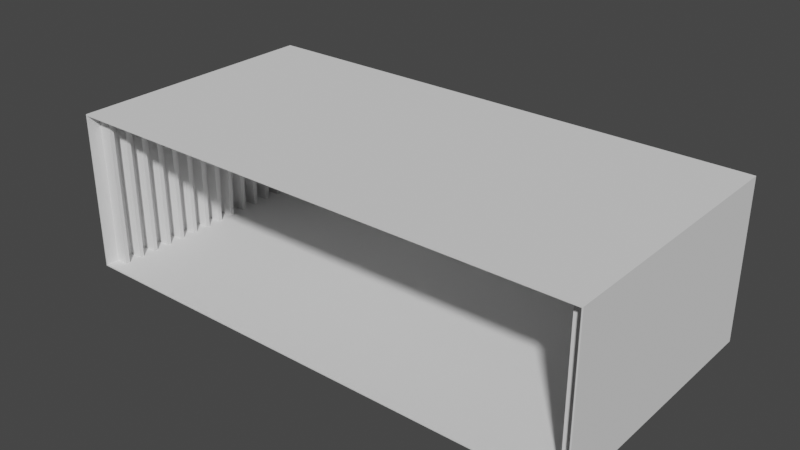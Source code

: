 # Source: Hangar.blend  (saved by Blender 3.2.14; exported with 4.5.12 LTS)
import bpy
from mathutils import Matrix  # noqa: F401  (used for matrix-valued properties, if any)

bpy.ops.wm.read_factory_settings(use_empty=True)
scene = bpy.context.scene
scene.name = 'Scene'

# ---- collections
col_collection = bpy.data.collections.new('Collection'); scene.collection.children.link(col_collection)

# ---- world
world_world = bpy.data.worlds.new('World'); scene.world = world_world
world_world.use_nodes = True; world_world.node_tree.nodes.clear()
_N = world_world.node_tree.nodes; _L = world_world.node_tree.links
n0 = _N.new('ShaderNodeOutputWorld'); n0.name = 'World Output'; n0.location = (300, 300)
n1 = _N.new('ShaderNodeBackground'); n1.name = 'Background'; n1.location = (10, 300)
n1.inputs[0].default_value = (0.05088, 0.05088, 0.05088, 1.0)
_L.new(n1.outputs[0], n0.inputs[0])
n0.is_active_output = True
world_world.color = (0.05088, 0.05088, 0.05088)
world_world.use_sun_shadow = False
world_world.sun_shadow_jitter_overblur = 0.0

# ---- meshes
me_cube_002 = bpy.data.meshes.new('Cube.002')
me_cube_002.from_pydata([(-20.0, 6.0, 20.0), (-19.9, 5.9, -9.537e-07), (-20.0, -6.0, 20.0), (-19.9, -5.9, 9.537e-07), (20.0, 6.0, 20.0), (19.9, 5.9, -9.537e-07), (20.0, -6.0, 20.0), (19.9, -5.9, 9.537e-07), (-20.0, 6.0, -9.537e-07), (-20.0, -6.0, 9.537e-07), (20.0, -6.0, 9.537e-07), (20.0, 6.0, -9.537e-07), (-19.9, 5.9, 19.9), (-19.9, -5.9, 19.9), (19.9, 5.9, 19.9), (19.9, -5.9, 19.9), (19.9, 5.9, 0.9787), (19.9, 5.9, 1.305), (19.9, 5.9, 2.284), (19.9, 5.9, 2.61), (19.9, 5.9, 3.589), (19.9, 5.9, 3.915), (19.9, 5.9, 4.893), (19.9, 5.9, 5.22), (19.9, 5.9, 6.198), (19.9, 5.9, 6.525), (19.9, 5.9, 7.503), (19.9, 5.9, 7.83), (19.9, 5.9, 8.808), (19.9, 5.9, 9.134), (19.9, 5.9, 10.11), (19.9, 5.9, 10.44), (19.9, 5.9, 11.42), (19.9, 5.9, 11.74), (19.9, 5.9, 12.72), (19.9, 5.9, 13.05), (19.9, 5.9, 14.03), (19.9, 5.9, 14.35), (19.9, 5.9, 15.33), (19.9, 5.9, 15.66), (19.9, 5.9, 16.64), (19.9, 5.9, 16.96), (19.9, 5.9, 17.94), (19.9, 5.9, 18.27), (19.9, 5.9, 19.25), (19.9, 5.9, 19.57), (19.9, -5.9, 19.57), (19.9, -5.9, 19.25), (19.9, -5.9, 18.27), (19.9, -5.9, 17.94), (19.9, -5.9, 16.96), (19.9, -5.9, 16.64), (19.9, -5.9, 15.66), (19.9, -5.9, 15.33), (19.9, -5.9, 14.35), (19.9, -5.9, 14.03), (19.9, -5.9, 13.05), (19.9, -5.9, 12.72), (19.9, -5.9, 11.74), (19.9, -5.9, 11.42), (19.9, -5.9, 10.44), (19.9, -5.9, 10.11), (19.9, -5.9, 9.134), (19.9, -5.9, 8.808), (19.9, -5.9, 7.83), (19.9, -5.9, 7.503), (19.9, -5.9, 6.525), (19.9, -5.9, 6.198), (19.9, -5.9, 5.22), (19.9, -5.9, 4.893), (19.9, -5.9, 3.915), (19.9, -5.9, 3.589), (19.9, -5.9, 2.61), (19.9, -5.9, 2.284), (19.9, -5.9, 1.305), (19.9, -5.9, 0.9787), (18.9, 5.9, 0.9787), (18.9, 5.9, 1.305), (18.9, 5.9, 2.284), (18.9, 5.9, 2.61), (18.9, 5.9, 3.589), (18.9, 5.9, 3.915), (18.9, 5.9, 4.893), (18.9, 5.9, 5.22), (18.9, 5.9, 6.198), (18.9, 5.9, 6.525), (18.9, 5.9, 7.503), (18.9, 5.9, 7.83), (18.9, 5.9, 8.808), (18.9, 5.9, 9.134), (18.9, 5.9, 10.11), (18.9, 5.9, 10.44), (18.9, 5.9, 11.42), (18.9, 5.9, 11.74), (18.9, 5.9, 12.72), (18.9, 5.9, 13.05), (18.9, 5.9, 14.03), (18.9, 5.9, 14.35), (18.9, 5.9, 15.33), (18.9, 5.9, 15.66), (18.9, 5.9, 16.64), (18.9, 5.9, 16.96), (18.9, 5.9, 17.94), (18.9, 5.9, 18.27), (18.9, 5.9, 19.25), (18.9, 5.9, 19.57), (18.9, -5.9, 19.57), (18.9, -5.9, 19.25), (18.9, -5.9, 18.27), (18.9, -5.9, 17.94), (18.9, -5.9, 16.96), (18.9, -5.9, 16.64), (18.9, -5.9, 15.66), (18.9, -5.9, 15.33), (18.9, -5.9, 14.35), (18.9, -5.9, 14.03), (18.9, -5.9, 13.05), (18.9, -5.9, 12.72), (18.9, -5.9, 11.74), (18.9, -5.9, 11.42), (18.9, -5.9, 10.44), (18.9, -5.9, 10.11), (18.9, -5.9, 9.134), (18.9, -5.9, 8.808), (18.9, -5.9, 7.83), (18.9, -5.9, 7.503), (18.9, -5.9, 6.525), (18.9, -5.9, 6.198), (18.9, -5.9, 5.22), (18.9, -5.9, 4.893), (18.9, -5.9, 3.915), (18.9, -5.9, 3.589), (18.9, -5.9, 2.61), (18.9, -5.9, 2.284), (18.9, -5.9, 1.305), (18.9, -5.9, 0.9787), (-19.9, 5.9, 19.57), (-19.9, 5.9, 19.25), (-19.9, 5.9, 18.27), (-19.9, 5.9, 17.94), (-19.9, 5.9, 16.96), (-19.9, 5.9, 16.64), (-19.9, 5.9, 15.66), (-19.9, 5.9, 15.33), (-19.9, 5.9, 14.35), (-19.9, 5.9, 14.03), (-19.9, 5.9, 13.05), (-19.9, 5.9, 12.72), (-19.9, 5.9, 11.74), (-19.9, 5.9, 11.42), (-19.9, 5.9, 10.44), (-19.9, 5.9, 10.11), (-19.9, 5.9, 9.134), (-19.9, 5.9, 8.808), (-19.9, 5.9, 7.83), (-19.9, 5.9, 7.503), (-19.9, 5.9, 6.525), (-19.9, 5.9, 6.198), (-19.9, 5.9, 5.22), (-19.9, 5.9, 4.893), (-19.9, 5.9, 3.915), (-19.9, 5.9, 3.589), (-19.9, 5.9, 2.61), (-19.9, 5.9, 2.284), (-19.9, 5.9, 1.305), (-19.9, 5.9, 0.9787), (-19.9, -5.9, 0.9787), (-19.9, -5.9, 1.305), (-19.9, -5.9, 2.284), (-19.9, -5.9, 2.61), (-19.9, -5.9, 3.589), (-19.9, -5.9, 3.915), (-19.9, -5.9, 4.893), (-19.9, -5.9, 5.22), (-19.9, -5.9, 6.198), (-19.9, -5.9, 6.525), (-19.9, -5.9, 7.503), (-19.9, -5.9, 7.83), (-19.9, -5.9, 8.808), (-19.9, -5.9, 9.134), (-19.9, -5.9, 10.11), (-19.9, -5.9, 10.44), (-19.9, -5.9, 11.42), (-19.9, -5.9, 11.74), (-19.9, -5.9, 12.72), (-19.9, -5.9, 13.05), (-19.9, -5.9, 14.03), (-19.9, -5.9, 14.35), (-19.9, -5.9, 15.33), (-19.9, -5.9, 15.66), (-19.9, -5.9, 16.64), (-19.9, -5.9, 16.96), (-19.9, -5.9, 17.94), (-19.9, -5.9, 18.27), (-19.9, -5.9, 19.25), (-19.9, -5.9, 19.57), (-18.9, 5.9, 19.57), (-18.9, 5.9, 19.25), (-18.9, 5.9, 18.27), (-18.9, 5.9, 17.94), (-18.9, 5.9, 16.96), (-18.9, 5.9, 16.64), (-18.9, 5.9, 15.66), (-18.9, 5.9, 15.33), (-18.9, 5.9, 14.35), (-18.9, 5.9, 14.03), (-18.9, 5.9, 13.05), (-18.9, 5.9, 12.72), (-18.9, 5.9, 11.74), (-18.9, 5.9, 11.42), (-18.9, 5.9, 10.44), (-18.9, 5.9, 10.11), (-18.9, 5.9, 9.134), (-18.9, 5.9, 8.808), (-18.9, 5.9, 7.83), (-18.9, 5.9, 7.503), (-18.9, 5.9, 6.525), (-18.9, 5.9, 6.198), (-18.9, 5.9, 5.22), (-18.9, 5.9, 4.893), (-18.9, 5.9, 3.915), (-18.9, 5.9, 3.589), (-18.9, 5.9, 2.61), (-18.9, 5.9, 2.284), (-18.9, 5.9, 1.305), (-18.9, 5.9, 0.9787), (-18.9, -5.9, 0.9787), (-18.9, -5.9, 1.305), (-18.9, -5.9, 2.284), (-18.9, -5.9, 2.61), (-18.9, -5.9, 3.589), (-18.9, -5.9, 3.915), (-18.9, -5.9, 4.893), (-18.9, -5.9, 5.22), (-18.9, -5.9, 6.198), (-18.9, -5.9, 6.525), (-18.9, -5.9, 7.503), (-18.9, -5.9, 7.83), (-18.9, -5.9, 8.808), (-18.9, -5.9, 9.134), (-18.9, -5.9, 10.11), (-18.9, -5.9, 10.44), (-18.9, -5.9, 11.42), (-18.9, -5.9, 11.74), (-18.9, -5.9, 12.72), (-18.9, -5.9, 13.05), (-18.9, -5.9, 14.03), (-18.9, -5.9, 14.35), (-18.9, -5.9, 15.33), (-18.9, -5.9, 15.66), (-18.9, -5.9, 16.64), (-18.9, -5.9, 16.96), (-18.9, -5.9, 17.94), (-18.9, -5.9, 18.27), (-18.9, -5.9, 19.25), (-18.9, -5.9, 19.57)], [], [(0, 8, 9, 2), (2, 9, 10, 6), (6, 10, 11, 4), (4, 11, 8, 0), (2, 6, 4, 0), (1, 5, 16, 17, 18, 19, 20, 21, 22, 23, 24, 25, 26, 27, 28, 29, 30, 31, 32, 33, 34, 35, 36, 37, 38, 39, 40, 41, 42, 43, 44, 45, 14, 12, 136, 137, 138, 139, 140, 141, 142, 143, 144, 145, 146, 147, 148, 149, 150, 151, 152, 153, 154, 155, 156, 157, 158, 159, 160, 161, 162, 163, 164, 165), (1, 3, 9, 8), (3, 7, 10, 9), (7, 5, 11, 10), (5, 1, 8, 11), (15, 13, 12, 14), (7, 3, 166, 167, 168, 169, 170, 171, 172, 173, 174, 175, 176, 177, 178, 179, 180, 181, 182, 183, 184, 185, 186, 187, 188, 189, 190, 191, 192, 193, 194, 195, 13, 15, 46, 47, 48, 49, 50, 51, 52, 53, 54, 55, 56, 57, 58, 59, 60, 61, 62, 63, 64, 65, 66, 67, 68, 69, 70, 71, 72, 73, 74, 75), (45, 46, 15, 14), (195, 136, 12, 13), (7, 75, 16, 5), (43, 42, 102, 103), (73, 18, 17, 74), (57, 56, 116, 117), (71, 20, 19, 72), (56, 35, 95, 116), (69, 22, 21, 70), (34, 57, 117, 94), (67, 24, 23, 68), (29, 28, 88, 89), (65, 26, 25, 66), (69, 68, 128, 129), (63, 28, 27, 64), (70, 21, 81, 130), (61, 30, 29, 62), (20, 71, 131, 80), (59, 32, 31, 60), (41, 40, 100, 101), (57, 34, 33, 58), (55, 54, 114, 115), (55, 36, 35, 56), (58, 33, 93, 118), (53, 38, 37, 54), (32, 59, 119, 92), (51, 40, 39, 52), (27, 26, 86, 87), (49, 42, 41, 50), (67, 66, 126, 127), (47, 44, 43, 48), (72, 19, 79, 132), (76, 135, 134, 77), (78, 133, 132, 79), (80, 131, 130, 81), (82, 129, 128, 83), (84, 127, 126, 85), (86, 125, 124, 87), (88, 123, 122, 89), (90, 121, 120, 91), (92, 119, 118, 93), (94, 117, 116, 95), (96, 115, 114, 97), (98, 113, 112, 99), (100, 111, 110, 101), (102, 109, 108, 103), (104, 107, 106, 105), (22, 69, 129, 82), (17, 16, 76, 77), (68, 23, 83, 128), (71, 70, 130, 131), (36, 55, 115, 96), (31, 30, 90, 91), (54, 37, 97, 114), (59, 58, 118, 119), (45, 44, 104, 105), (19, 18, 78, 79), (24, 67, 127, 84), (66, 25, 85, 126), (73, 72, 132, 133), (47, 46, 106, 107), (38, 53, 113, 98), (33, 32, 92, 93), (52, 39, 99, 112), (61, 60, 120, 121), (21, 20, 80, 81), (26, 65, 125, 86), (64, 27, 87, 124), (75, 74, 134, 135), (49, 48, 108, 109), (40, 51, 111, 100), (35, 34, 94, 95), (50, 41, 101, 110), (63, 62, 122, 123), (23, 22, 82, 83), (28, 63, 123, 88), (62, 29, 89, 122), (51, 50, 110, 111), (42, 49, 109, 102), (37, 36, 96, 97), (16, 75, 135, 76), (48, 43, 103, 108), (74, 17, 77, 134), (65, 64, 124, 125), (25, 24, 84, 85), (30, 61, 121, 90), (60, 31, 91, 120), (53, 52, 112, 113), (44, 47, 107, 104), (39, 38, 98, 99), (18, 73, 133, 78), (46, 45, 105, 106), (1, 165, 166, 3), (149, 148, 208, 209), (163, 168, 167, 164), (187, 186, 246, 247), (161, 170, 169, 162), (148, 183, 243, 208), (159, 172, 171, 160), (182, 149, 209, 242), (157, 174, 173, 158), (161, 160, 220, 221), (155, 176, 175, 156), (173, 172, 232, 233), (153, 178, 177, 154), (162, 169, 229, 222), (151, 180, 179, 152), (136, 195, 255, 196), (149, 182, 181, 150), (168, 163, 223, 228), (147, 184, 183, 148), (147, 146, 206, 207), (145, 186, 185, 146), (194, 137, 197, 254), (143, 188, 187, 144), (185, 184, 244, 245), (141, 190, 189, 142), (150, 181, 241, 210), (139, 192, 191, 140), (180, 151, 211, 240), (137, 194, 193, 138), (159, 158, 218, 219), (226, 225, 224, 227), (228, 223, 222, 229), (230, 221, 220, 231), (232, 219, 218, 233), (234, 217, 216, 235), (236, 215, 214, 237), (238, 213, 212, 239), (240, 211, 210, 241), (242, 209, 208, 243), (244, 207, 206, 245), (246, 205, 204, 247), (248, 203, 202, 249), (250, 201, 200, 251), (252, 199, 198, 253), (254, 197, 196, 255), (170, 161, 221, 230), (160, 171, 231, 220), (175, 174, 234, 235), (163, 162, 222, 223), (184, 147, 207, 244), (137, 136, 196, 197), (146, 185, 245, 206), (189, 188, 248, 249), (151, 150, 210, 211), (172, 159, 219, 232), (158, 173, 233, 218), (177, 176, 236, 237), (165, 164, 224, 225), (186, 145, 205, 246), (139, 138, 198, 199), (144, 187, 247, 204), (191, 190, 250, 251), (153, 152, 212, 213), (174, 157, 217, 234), (156, 175, 235, 216), (179, 178, 238, 239), (188, 143, 203, 248), (141, 140, 200, 201), (142, 189, 249, 202), (193, 192, 252, 253), (167, 166, 226, 227), (155, 154, 214, 215), (176, 155, 215, 236), (154, 177, 237, 214), (181, 180, 240, 241), (190, 141, 201, 250), (143, 142, 202, 203), (140, 191, 251, 200), (195, 194, 254, 255), (169, 168, 228, 229), (157, 156, 216, 217), (178, 153, 213, 238), (152, 179, 239, 212), (183, 182, 242, 243), (192, 139, 199, 252), (145, 144, 204, 205), (166, 165, 225, 226), (138, 193, 253, 198), (164, 167, 227, 224), (171, 170, 230, 231)])
_uv = me_cube_002.uv_layers.new(name='UVMap')
_uv.uv.foreach_set('vector', [0.375, 0.0, 0.625, 0.0, 0.625, 0.25, 0.375, 0.25, 0.375, 0.25, 0.625, 0.25, 0.625, 0.5, 0.375, 0.5, 0.375, 0.5, 0.625, 0.5, 0.625, 0.75, 0.375, 0.75, 0.375, 0.75, 0.625, 0.75, 0.625, 1.0, 0.375, 1.0, 0.125, 0.5, 0.375, 0.5, 0.375, 0.75, 0.125, 0.75, 0.8576, 0.7465, 0.6424, 0.7465, 0.6424, 0.7465, 0.6424, 0.7465, 0.6424, 0.7465, 0.6424, 0.7465, 0.6424, 0.7465, 0.6424, 0.7465, 0.6424, 0.7465, 0.6424, 0.7465, 0.6424, 0.7465, 0.6424, 0.7465, 0.6424, 0.7465, 0.6424, 0.7465, 0.6424, 0.7465, 0.6424, 0.7465, 0.6424, 0.7465, 0.6424, 0.7465, 0.6424, 0.7465, 0.6424, 0.7465, 0.6424, 0.7465, 0.6424, 0.7465, 0.6424, 0.7465, 0.6424, 0.7465, 0.6424, 0.7465, 0.6424, 0.7465, 0.6424, 0.7465, 0.6424, 0.7465, 0.6424, 0.7465, 0.6424, 0.7465, 0.6424, 0.7465, 0.6424, 0.7465, 0.6424, 0.7465, 0.8576, 0.7465, 0.8576, 0.7465, 0.8576, 0.7465, 0.8576, 0.7465, 0.8576, 0.7465, 0.8576, 0.7465, 0.8576, 0.7465, 0.8576, 0.7465, 0.8576, 0.7465, 0.8576, 0.7465, 0.8576, 0.7465, 0.8576, 0.7465, 0.8576, 0.7465, 0.8576, 0.7465, 0.8576, 0.7465, 0.8576, 0.7465, 0.8576, 0.7465, 0.8576, 0.7465, 0.8576, 0.7465, 0.8576, 0.7465, 0.8576, 0.7465, 0.8576, 0.7465, 0.8576, 0.7465, 0.8576, 0.7465, 0.8576, 0.7465, 0.8576, 0.7465, 0.8576, 0.7465, 0.8576, 0.7465, 0.8576, 0.7465, 0.8576, 0.7465, 0.8576, 0.7465, 0.8576, 0.7465, 0.8576, 0.5035, 0.875, 0.5, 0.875, 0.75, 0.8576, 0.5035, 0.6424, 0.5035, 0.625, 0.5, 0.875, 0.5, 0.6424, 0.5035, 0.6424, 0.7465, 0.625, 0.75, 0.625, 0.5, 0.6424, 0.7465, 0.8576, 0.7465, 0.875, 0.75, 0.625, 0.75, 0.6424, 0.5035, 0.8576, 0.5035, 0.8576, 0.7465, 0.6424, 0.7465, 0.6424, 0.5035, 0.8576, 0.5035, 0.8576, 0.5035, 0.8576, 0.5035, 0.8576, 0.5035, 0.8576, 0.5035, 0.8576, 0.5035, 0.8576, 0.5035, 0.8576, 0.5035, 0.8576, 0.5035, 0.8576, 0.5035, 0.8576, 0.5035, 0.8576, 0.5035, 0.8576, 0.5035, 0.8576, 0.5035, 0.8576, 0.5035, 0.8576, 0.5035, 0.8576, 0.5035, 0.8576, 0.5035, 0.8576, 0.5035, 0.8576, 0.5035, 0.8576, 0.5035, 0.8576, 0.5035, 0.8576, 0.5035, 0.8576, 0.5035, 0.8576, 0.5035, 0.8576, 0.5035, 0.8576, 0.5035, 0.8576, 0.5035, 0.8576, 0.5035, 0.8576, 0.5035, 0.8576, 0.5035, 0.8576, 0.5035, 0.6424, 0.5035, 0.6424, 0.5035, 0.6424, 0.5035, 0.6424, 0.5035, 0.6424, 0.5035, 0.6424, 0.5035, 0.6424, 0.5035, 0.6424, 0.5035, 0.6424, 0.5035, 0.6424, 0.5035, 0.6424, 0.5035, 0.6424, 0.5035, 0.6424, 0.5035, 0.6424, 0.5035, 0.6424, 0.5035, 0.6424, 0.5035, 0.6424, 0.5035, 0.6424, 0.5035, 0.6424, 0.5035, 0.6424, 0.5035, 0.6424, 0.5035, 0.6424, 0.5035, 0.6424, 0.5035, 0.6424, 0.5035, 0.6424, 0.5035, 0.6424, 0.5035, 0.6424, 0.5035, 0.6424, 0.5035, 0.6424, 0.5035, 0.6424, 0.5035, 0.6424, 0.5035, 0.6424, 0.7465, 0.6424, 0.5035, 0.6424, 0.5035, 0.6424, 0.7465, 0.8576, 0.5035, 0.8576, 0.7465, 0.8576, 0.7465, 0.8576, 0.5035, 0.6424, 0.5035, 0.6424, 0.5035, 0.6424, 0.7465, 0.6424, 0.7465, 0.6424, 0.7465, 0.6424, 0.7465, 0.6424, 0.7465, 0.6424, 0.7465, 0.6424, 0.5035, 0.6424, 0.7465, 0.6424, 0.7465, 0.6424, 0.5035, 0.6424, 0.5035, 0.6424, 0.5035, 0.6424, 0.5035, 0.6424, 0.5035, 0.6424, 0.5035, 0.6424, 0.7465, 0.6424, 0.7465, 0.6424, 0.5035, 0.6424, 0.5035, 0.6424, 0.7465, 0.6424, 0.7465, 0.6424, 0.5035, 0.6424, 0.5035, 0.6424, 0.7465, 0.6424, 0.7465, 0.6424, 0.5035, 0.6424, 0.7465, 0.6424, 0.5035, 0.6424, 0.5035, 0.6424, 0.7465, 0.6424, 0.5035, 0.6424, 0.7465, 0.6424, 0.7465, 0.6424, 0.5035, 0.6424, 0.7465, 0.6424, 0.7465, 0.6424, 0.7465, 0.6424, 0.7465, 0.6424, 0.5035, 0.6424, 0.7465, 0.6424, 0.7465, 0.6424, 0.5035, 0.6424, 0.5035, 0.6424, 0.5035, 0.6424, 0.5035, 0.6424, 0.5035, 0.6424, 0.5035, 0.6424, 0.7465, 0.6424, 0.7465, 0.6424, 0.5035, 0.6424, 0.5035, 0.6424, 0.7465, 0.6424, 0.7465, 0.6424, 0.5035, 0.6424, 0.5035, 0.6424, 0.7465, 0.6424, 0.7465, 0.6424, 0.5035, 0.6424, 0.7465, 0.6424, 0.5035, 0.6424, 0.5035, 0.6424, 0.7465, 0.6424, 0.5035, 0.6424, 0.7465, 0.6424, 0.7465, 0.6424, 0.5035, 0.6424, 0.7465, 0.6424, 0.7465, 0.6424, 0.7465, 0.6424, 0.7465, 0.6424, 0.5035, 0.6424, 0.7465, 0.6424, 0.7465, 0.6424, 0.5035, 0.6424, 0.5035, 0.6424, 0.5035, 0.6424, 0.5035, 0.6424, 0.5035, 0.6424, 0.5035, 0.6424, 0.7465, 0.6424, 0.7465, 0.6424, 0.5035, 0.6424, 0.5035, 0.6424, 0.7465, 0.6424, 0.7465, 0.6424, 0.5035, 0.6424, 0.5035, 0.6424, 0.7465, 0.6424, 0.7465, 0.6424, 0.5035, 0.6424, 0.7465, 0.6424, 0.5035, 0.6424, 0.5035, 0.6424, 0.7465, 0.6424, 0.5035, 0.6424, 0.7465, 0.6424, 0.7465, 0.6424, 0.5035, 0.6424, 0.7465, 0.6424, 0.7465, 0.6424, 0.7465, 0.6424, 0.7465, 0.6424, 0.5035, 0.6424, 0.7465, 0.6424, 0.7465, 0.6424, 0.5035, 0.6424, 0.5035, 0.6424, 0.5035, 0.6424, 0.5035, 0.6424, 0.5035, 0.6424, 0.5035, 0.6424, 0.7465, 0.6424, 0.7465, 0.6424, 0.5035, 0.6424, 0.5035, 0.6424, 0.7465, 0.6424, 0.7465, 0.6424, 0.5035, 0.6424, 0.7465, 0.6424, 0.5035, 0.6424, 0.5035, 0.6424, 0.7465, 0.6424, 0.7465, 0.6424, 0.5035, 0.6424, 0.5035, 0.6424, 0.7465, 0.6424, 0.7465, 0.6424, 0.5035, 0.6424, 0.5035, 0.6424, 0.7465, 0.6424, 0.7465, 0.6424, 0.5035, 0.6424, 0.5035, 0.6424, 0.7465, 0.6424, 0.7465, 0.6424, 0.5035, 0.6424, 0.5035, 0.6424, 0.7465, 0.6424, 0.7465, 0.6424, 0.5035, 0.6424, 0.5035, 0.6424, 0.7465, 0.6424, 0.7465, 0.6424, 0.5035, 0.6424, 0.5035, 0.6424, 0.7465, 0.6424, 0.7465, 0.6424, 0.5035, 0.6424, 0.5035, 0.6424, 0.7465, 0.6424, 0.7465, 0.6424, 0.5035, 0.6424, 0.5035, 0.6424, 0.7465, 0.6424, 0.7465, 0.6424, 0.5035, 0.6424, 0.5035, 0.6424, 0.7465, 0.6424, 0.7465, 0.6424, 0.5035, 0.6424, 0.5035, 0.6424, 0.7465, 0.6424, 0.7465, 0.6424, 0.5035, 0.6424, 0.5035, 0.6424, 0.7465, 0.6424, 0.7465, 0.6424, 0.5035, 0.6424, 0.5035, 0.6424, 0.7465, 0.6424, 0.7465, 0.6424, 0.5035, 0.6424, 0.5035, 0.6424, 0.7465, 0.6424, 0.7465, 0.6424, 0.5035, 0.6424, 0.5035, 0.6424, 0.7465, 0.6424, 0.7465, 0.6424, 0.5035, 0.6424, 0.5035, 0.6424, 0.7465, 0.6424, 0.7465, 0.6424, 0.7465, 0.6424, 0.7465, 0.6424, 0.7465, 0.6424, 0.5035, 0.6424, 0.7465, 0.6424, 0.7465, 0.6424, 0.5035, 0.6424, 0.5035, 0.6424, 0.5035, 0.6424, 0.5035, 0.6424, 0.5035, 0.6424, 0.7465, 0.6424, 0.5035, 0.6424, 0.5035, 0.6424, 0.7465, 0.6424, 0.7465, 0.6424, 0.7465, 0.6424, 0.7465, 0.6424, 0.7465, 0.6424, 0.5035, 0.6424, 0.7465, 0.6424, 0.7465, 0.6424, 0.5035, 0.6424, 0.5035, 0.6424, 0.5035, 0.6424, 0.5035, 0.6424, 0.5035, 0.6424, 0.7465, 0.6424, 0.7465, 0.6424, 0.7465, 0.6424, 0.7465, 0.6424, 0.7465, 0.6424, 0.7465, 0.6424, 0.7465, 0.6424, 0.7465, 0.6424, 0.7465, 0.6424, 0.5035, 0.6424, 0.5035, 0.6424, 0.7465, 0.6424, 0.5035, 0.6424, 0.7465, 0.6424, 0.7465, 0.6424, 0.5035, 0.6424, 0.5035, 0.6424, 0.5035, 0.6424, 0.5035, 0.6424, 0.5035, 0.6424, 0.5035, 0.6424, 0.5035, 0.6424, 0.5035, 0.6424, 0.5035, 0.6424, 0.7465, 0.6424, 0.5035, 0.6424, 0.5035, 0.6424, 0.7465, 0.6424, 0.7465, 0.6424, 0.7465, 0.6424, 0.7465, 0.6424, 0.7465, 0.6424, 0.5035, 0.6424, 0.7465, 0.6424, 0.7465, 0.6424, 0.5035, 0.6424, 0.5035, 0.6424, 0.5035, 0.6424, 0.5035, 0.6424, 0.5035, 0.6424, 0.7465, 0.6424, 0.7465, 0.6424, 0.7465, 0.6424, 0.7465, 0.6424, 0.7465, 0.6424, 0.5035, 0.6424, 0.5035, 0.6424, 0.7465, 0.6424, 0.5035, 0.6424, 0.7465, 0.6424, 0.7465, 0.6424, 0.5035, 0.6424, 0.5035, 0.6424, 0.5035, 0.6424, 0.5035, 0.6424, 0.5035, 0.6424, 0.5035, 0.6424, 0.5035, 0.6424, 0.5035, 0.6424, 0.5035, 0.6424, 0.7465, 0.6424, 0.5035, 0.6424, 0.5035, 0.6424, 0.7465, 0.6424, 0.7465, 0.6424, 0.7465, 0.6424, 0.7465, 0.6424, 0.7465, 0.6424, 0.5035, 0.6424, 0.7465, 0.6424, 0.7465, 0.6424, 0.5035, 0.6424, 0.5035, 0.6424, 0.5035, 0.6424, 0.5035, 0.6424, 0.5035, 0.6424, 0.7465, 0.6424, 0.7465, 0.6424, 0.7465, 0.6424, 0.7465, 0.6424, 0.7465, 0.6424, 0.5035, 0.6424, 0.5035, 0.6424, 0.7465, 0.6424, 0.5035, 0.6424, 0.7465, 0.6424, 0.7465, 0.6424, 0.5035, 0.6424, 0.5035, 0.6424, 0.5035, 0.6424, 0.5035, 0.6424, 0.5035, 0.6424, 0.7465, 0.6424, 0.5035, 0.6424, 0.5035, 0.6424, 0.7465, 0.6424, 0.7465, 0.6424, 0.7465, 0.6424, 0.7465, 0.6424, 0.7465, 0.6424, 0.7465, 0.6424, 0.5035, 0.6424, 0.5035, 0.6424, 0.7465, 0.6424, 0.5035, 0.6424, 0.7465, 0.6424, 0.7465, 0.6424, 0.5035, 0.6424, 0.5035, 0.6424, 0.7465, 0.6424, 0.7465, 0.6424, 0.5035, 0.6424, 0.5035, 0.6424, 0.5035, 0.6424, 0.5035, 0.6424, 0.5035, 0.6424, 0.7465, 0.6424, 0.7465, 0.6424, 0.7465, 0.6424, 0.7465, 0.6424, 0.7465, 0.6424, 0.5035, 0.6424, 0.5035, 0.6424, 0.7465, 0.6424, 0.5035, 0.6424, 0.7465, 0.6424, 0.7465, 0.6424, 0.5035, 0.6424, 0.5035, 0.6424, 0.5035, 0.6424, 0.5035, 0.6424, 0.5035, 0.6424, 0.7465, 0.6424, 0.5035, 0.6424, 0.5035, 0.6424, 0.7465, 0.6424, 0.7465, 0.6424, 0.7465, 0.6424, 0.7465, 0.6424, 0.7465, 0.6424, 0.7465, 0.6424, 0.5035, 0.6424, 0.5035, 0.6424, 0.7465, 0.6424, 0.5035, 0.6424, 0.7465, 0.6424, 0.7465, 0.6424, 0.5035, 0.8576, 0.7465, 0.8576, 0.7465, 0.8576, 0.5035, 0.8576, 0.5035, 0.8576, 0.7465, 0.8576, 0.7465, 0.8576, 0.7465, 0.8576, 0.7465, 0.8576, 0.7465, 0.8576, 0.5035, 0.8576, 0.5035, 0.8576, 0.7465, 0.8576, 0.5035, 0.8576, 0.5035, 0.8576, 0.5035, 0.8576, 0.5035, 0.8576, 0.7465, 0.8576, 0.5035, 0.8576, 0.5035, 0.8576, 0.7465, 0.8576, 0.7465, 0.8576, 0.5035, 0.8576, 0.5035, 0.8576, 0.7465, 0.8576, 0.7465, 0.8576, 0.5035, 0.8576, 0.5035, 0.8576, 0.7465, 0.8576, 0.5035, 0.8576, 0.7465, 0.8576, 0.7465, 0.8576, 0.5035, 0.8576, 0.7465, 0.8576, 0.5035, 0.8576, 0.5035, 0.8576, 0.7465, 0.8576, 0.7465, 0.8576, 0.7465, 0.8576, 0.7465, 0.8576, 0.7465, 0.8576, 0.7465, 0.8576, 0.5035, 0.8576, 0.5035, 0.8576, 0.7465, 0.8576, 0.5035, 0.8576, 0.5035, 0.8576, 0.5035, 0.8576, 0.5035, 0.8576, 0.7465, 0.8576, 0.5035, 0.8576, 0.5035, 0.8576, 0.7465, 0.8576, 0.7465, 0.8576, 0.5035, 0.8576, 0.5035, 0.8576, 0.7465, 0.8576, 0.7465, 0.8576, 0.5035, 0.8576, 0.5035, 0.8576, 0.7465, 0.8576, 0.7465, 0.8576, 0.5035, 0.8576, 0.5035, 0.8576, 0.7465, 0.8576, 0.7465, 0.8576, 0.5035, 0.8576, 0.5035, 0.8576, 0.7465, 0.8576, 0.5035, 0.8576, 0.7465, 0.8576, 0.7465, 0.8576, 0.5035, 0.8576, 0.7465, 0.8576, 0.5035, 0.8576, 0.5035, 0.8576, 0.7465, 0.8576, 0.7465, 0.8576, 0.7465, 0.8576, 0.7465, 0.8576, 0.7465, 0.8576, 0.7465, 0.8576, 0.5035, 0.8576, 0.5035, 0.8576, 0.7465, 0.8576, 0.5035, 0.8576, 0.7465, 0.8576, 0.7465, 0.8576, 0.5035, 0.8576, 0.7465, 0.8576, 0.5035, 0.8576, 0.5035, 0.8576, 0.7465, 0.8576, 0.5035, 0.8576, 0.5035, 0.8576, 0.5035, 0.8576, 0.5035, 0.8576, 0.7465, 0.8576, 0.5035, 0.8576, 0.5035, 0.8576, 0.7465, 0.8576, 0.7465, 0.8576, 0.5035, 0.8576, 0.5035, 0.8576, 0.7465, 0.8576, 0.7465, 0.8576, 0.5035, 0.8576, 0.5035, 0.8576, 0.7465, 0.8576, 0.5035, 0.8576, 0.7465, 0.8576, 0.7465, 0.8576, 0.5035, 0.8576, 0.7465, 0.8576, 0.5035, 0.8576, 0.5035, 0.8576, 0.7465, 0.8576, 0.7465, 0.8576, 0.7465, 0.8576, 0.7465, 0.8576, 0.7465, 0.8576, 0.5035, 0.8576, 0.7465, 0.8576, 0.7465, 0.8576, 0.5035, 0.8576, 0.5035, 0.8576, 0.7465, 0.8576, 0.7465, 0.8576, 0.5035, 0.8576, 0.5035, 0.8576, 0.7465, 0.8576, 0.7465, 0.8576, 0.5035, 0.8576, 0.5035, 0.8576, 0.7465, 0.8576, 0.7465, 0.8576, 0.5035, 0.8576, 0.5035, 0.8576, 0.7465, 0.8576, 0.7465, 0.8576, 0.5035, 0.8576, 0.5035, 0.8576, 0.7465, 0.8576, 0.7465, 0.8576, 0.5035, 0.8576, 0.5035, 0.8576, 0.7465, 0.8576, 0.7465, 0.8576, 0.5035, 0.8576, 0.5035, 0.8576, 0.7465, 0.8576, 0.7465, 0.8576, 0.5035, 0.8576, 0.5035, 0.8576, 0.7465, 0.8576, 0.7465, 0.8576, 0.5035, 0.8576, 0.5035, 0.8576, 0.7465, 0.8576, 0.7465, 0.8576, 0.5035, 0.8576, 0.5035, 0.8576, 0.7465, 0.8576, 0.7465, 0.8576, 0.5035, 0.8576, 0.5035, 0.8576, 0.7465, 0.8576, 0.7465, 0.8576, 0.5035, 0.8576, 0.5035, 0.8576, 0.7465, 0.8576, 0.7465, 0.8576, 0.5035, 0.8576, 0.5035, 0.8576, 0.7465, 0.8576, 0.7465, 0.8576, 0.5035, 0.8576, 0.5035, 0.8576, 0.7465, 0.8576, 0.7465, 0.8576, 0.5035, 0.8576, 0.5035, 0.8576, 0.7465, 0.8576, 0.7465, 0.8576, 0.5035, 0.8576, 0.7465, 0.8576, 0.5035, 0.8576, 0.5035, 0.8576, 0.7465, 0.8576, 0.5035, 0.8576, 0.5035, 0.8576, 0.5035, 0.8576, 0.5035, 0.8576, 0.7465, 0.8576, 0.7465, 0.8576, 0.7465, 0.8576, 0.7465, 0.8576, 0.5035, 0.8576, 0.7465, 0.8576, 0.7465, 0.8576, 0.5035, 0.8576, 0.7465, 0.8576, 0.7465, 0.8576, 0.7465, 0.8576, 0.7465, 0.8576, 0.7465, 0.8576, 0.5035, 0.8576, 0.5035, 0.8576, 0.7465, 0.8576, 0.5035, 0.8576, 0.5035, 0.8576, 0.5035, 0.8576, 0.5035, 0.8576, 0.7465, 0.8576, 0.7465, 0.8576, 0.7465, 0.8576, 0.7465, 0.8576, 0.5035, 0.8576, 0.7465, 0.8576, 0.7465, 0.8576, 0.5035, 0.8576, 0.7465, 0.8576, 0.5035, 0.8576, 0.5035, 0.8576, 0.7465, 0.8576, 0.5035, 0.8576, 0.5035, 0.8576, 0.5035, 0.8576, 0.5035, 0.8576, 0.7465, 0.8576, 0.7465, 0.8576, 0.7465, 0.8576, 0.7465, 0.8576, 0.5035, 0.8576, 0.7465, 0.8576, 0.7465, 0.8576, 0.5035, 0.8576, 0.7465, 0.8576, 0.7465, 0.8576, 0.7465, 0.8576, 0.7465, 0.8576, 0.7465, 0.8576, 0.5035, 0.8576, 0.5035, 0.8576, 0.7465, 0.8576, 0.5035, 0.8576, 0.5035, 0.8576, 0.5035, 0.8576, 0.5035, 0.8576, 0.7465, 0.8576, 0.7465, 0.8576, 0.7465, 0.8576, 0.7465, 0.8576, 0.5035, 0.8576, 0.7465, 0.8576, 0.7465, 0.8576, 0.5035, 0.8576, 0.7465, 0.8576, 0.5035, 0.8576, 0.5035, 0.8576, 0.7465, 0.8576, 0.5035, 0.8576, 0.5035, 0.8576, 0.5035, 0.8576, 0.5035, 0.8576, 0.5035, 0.8576, 0.7465, 0.8576, 0.7465, 0.8576, 0.5035, 0.8576, 0.7465, 0.8576, 0.7465, 0.8576, 0.7465, 0.8576, 0.7465, 0.8576, 0.7465, 0.8576, 0.5035, 0.8576, 0.5035, 0.8576, 0.7465, 0.8576, 0.5035, 0.8576, 0.5035, 0.8576, 0.5035, 0.8576, 0.5035, 0.8576, 0.5035, 0.8576, 0.5035, 0.8576, 0.5035, 0.8576, 0.5035, 0.8576, 0.7465, 0.8576, 0.7465, 0.8576, 0.7465, 0.8576, 0.7465, 0.8576, 0.5035, 0.8576, 0.7465, 0.8576, 0.7465, 0.8576, 0.5035, 0.8576, 0.7465, 0.8576, 0.5035, 0.8576, 0.5035, 0.8576, 0.7465, 0.8576, 0.5035, 0.8576, 0.5035, 0.8576, 0.5035, 0.8576, 0.5035, 0.8576, 0.5035, 0.8576, 0.7465, 0.8576, 0.7465, 0.8576, 0.5035, 0.8576, 0.7465, 0.8576, 0.7465, 0.8576, 0.7465, 0.8576, 0.7465, 0.8576, 0.7465, 0.8576, 0.5035, 0.8576, 0.5035, 0.8576, 0.7465, 0.8576, 0.5035, 0.8576, 0.5035, 0.8576, 0.5035, 0.8576, 0.5035, 0.8576, 0.5035, 0.8576, 0.5035, 0.8576, 0.5035, 0.8576, 0.5035, 0.8576, 0.7465, 0.8576, 0.7465, 0.8576, 0.7465, 0.8576, 0.7465, 0.8576, 0.5035, 0.8576, 0.7465, 0.8576, 0.7465, 0.8576, 0.5035, 0.8576, 0.7465, 0.8576, 0.5035, 0.8576, 0.5035, 0.8576, 0.7465, 0.8576, 0.5035, 0.8576, 0.5035, 0.8576, 0.5035, 0.8576, 0.5035, 0.8576, 0.5035, 0.8576, 0.7465, 0.8576, 0.7465, 0.8576, 0.5035, 0.8576, 0.7465, 0.8576, 0.7465, 0.8576, 0.7465, 0.8576, 0.7465, 0.8576, 0.5035, 0.8576, 0.7465, 0.8576, 0.7465, 0.8576, 0.5035, 0.8576, 0.7465, 0.8576, 0.5035, 0.8576, 0.5035, 0.8576, 0.7465, 0.8576, 0.7465, 0.8576, 0.5035, 0.8576, 0.5035, 0.8576, 0.7465, 0.8576, 0.5035, 0.8576, 0.5035, 0.8576, 0.5035, 0.8576, 0.5035])
me_cube_002.update()

# ---- objects
ob_cube = bpy.data.objects.new('Cube', me_cube_002)

# ---- transforms, parenting, visibility, modifiers, constraints
ob_cube.location = (0.0, 0.0, 0.0)
ob_cube.rotation_euler = (-1.571, 0.0, 0.0)

# ---- collection membership
col_collection.objects.link(ob_cube)

# ---- scene / render settings (as saved in the file)
scene.frame_start = 1; scene.frame_end = 250; scene.frame_set(1)
scene.render.engine = 'BLENDER_EEVEE_NEXT'
scene.cycles.sampling_pattern = 'TABULATED_SOBOL'
scene.cycles.use_light_tree = False
scene.view_settings.view_transform = 'Filmic'
bpy.context.view_layer.update()

# ---- added for rendering (the .blend has no active camera and no usable light): camera, sun
cam_auto = bpy.data.cameras.new('AutoCamera')
cam_auto.lens = 50.0
cam_auto.sensor_width = 36.0
cam_auto.clip_end = 1000.0
ob_auto_camera = bpy.data.objects.new('AutoCamera', cam_auto)
scene.collection.objects.link(ob_auto_camera)
ob_auto_camera.location = (42.841, -41.4092, 34.2728)
ob_auto_camera.rotation_euler = (1.09748, -7.21219e-08, 0.694738)
scene.camera = ob_auto_camera
light_auto_sun = bpy.data.lights.new('AutoSun', 'SUN')
light_auto_sun.energy = 3.0
light_auto_sun.angle = 0.0523599
ob_auto_sun = bpy.data.objects.new('AutoSun', light_auto_sun)
scene.collection.objects.link(ob_auto_sun)
ob_auto_sun.rotation_euler = (0.872665, 0.174533, 0.523599)
bpy.context.view_layer.update()
